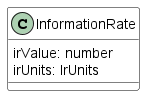

The diagram above was rendered by PlantUML. Its source (embedded in the PNG):
@startuml
skinparam {
    ClassBackgroundColor White
    ClassBorderColor Black
}


class InformationRate {

    irValue: number
    irUnits: IrUnits
}


@enduml